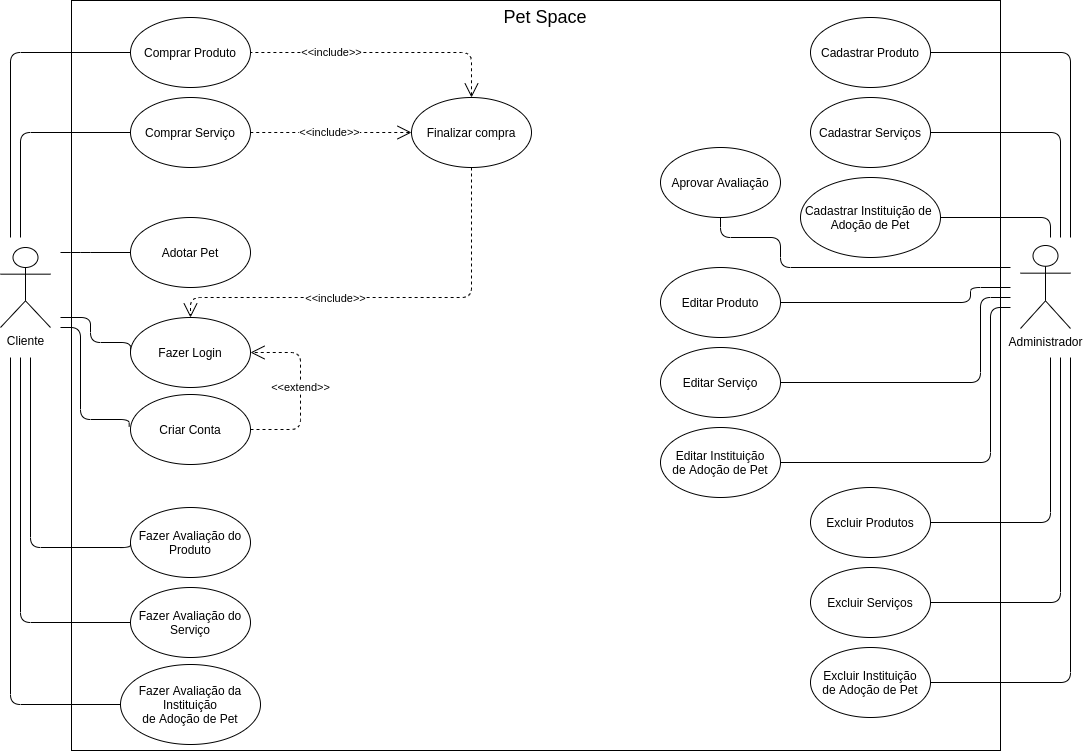

The diagram above was exported from draw.io. Its source (the exported page's mxGraphModel, read from the mxfile embedded in the PNG):
<mxGraphModel dx="1698" dy="888" grid="1" gridSize="10" guides="1" tooltips="1" connect="1" arrows="1" fold="1" page="1" pageScale="1" pageWidth="1169" pageHeight="826" background="#ffffff" math="0" shadow="0">
  <root>
    <mxCell id="0" />
    <mxCell id="1" parent="0" />
    <mxCell id="36iJgZ3kwnq2U-_qee4W-42" value="Cliente&lt;br&gt;" style="shape=umlActor;verticalLabelPosition=bottom;verticalAlign=top;html=1;" parent="1" vertex="1">
      <mxGeometry x="40" y="290" width="50" height="80" as="geometry" />
    </mxCell>
    <mxCell id="36iJgZ3kwnq2U-_qee4W-43" value="Administrador" style="shape=umlActor;verticalLabelPosition=bottom;verticalAlign=top;html=1;" parent="1" vertex="1">
      <mxGeometry x="1060" y="288" width="50" height="83" as="geometry" />
    </mxCell>
    <mxCell id="36iJgZ3kwnq2U-_qee4W-44" value="" style="rounded=0;whiteSpace=wrap;html=1;" parent="1" vertex="1">
      <mxGeometry x="111" y="43" width="929" height="750" as="geometry" />
    </mxCell>
    <mxCell id="36iJgZ3kwnq2U-_qee4W-47" value="Comprar Produto" style="ellipse;whiteSpace=wrap;html=1;" parent="1" vertex="1">
      <mxGeometry x="170" y="60" width="120" height="70" as="geometry" />
    </mxCell>
    <mxCell id="a8rErAhtfNPsXpxSIwuB-1" style="edgeStyle=orthogonalEdgeStyle;rounded=1;orthogonalLoop=1;jettySize=auto;html=1;exitX=1;exitY=0.5;exitDx=0;exitDy=0;endArrow=none;endFill=0;" parent="1" source="fzz2V5gnjjnt-TLnNtqH-14" edge="1">
      <mxGeometry relative="1" as="geometry">
        <mxPoint x="1090" y="280" as="targetPoint" />
        <Array as="points">
          <mxPoint x="1090" y="260" />
        </Array>
      </mxGeometry>
    </mxCell>
    <mxCell id="fzz2V5gnjjnt-TLnNtqH-14" value="Cadastrar Instituição de&amp;nbsp;&lt;br&gt;Adoção de Pet" style="ellipse;whiteSpace=wrap;html=1;" parent="1" vertex="1">
      <mxGeometry x="840" y="220" width="140" height="80" as="geometry" />
    </mxCell>
    <mxCell id="36iJgZ3kwnq2U-_qee4W-50" value="Comprar Serviço" style="ellipse;whiteSpace=wrap;html=1;" parent="1" vertex="1">
      <mxGeometry x="170" y="140" width="120" height="70" as="geometry" />
    </mxCell>
    <mxCell id="36iJgZ3kwnq2U-_qee4W-51" value="Fazer Avaliação do Produto" style="ellipse;whiteSpace=wrap;html=1;" parent="1" vertex="1">
      <mxGeometry x="170" y="550" width="120" height="70" as="geometry" />
    </mxCell>
    <mxCell id="36iJgZ3kwnq2U-_qee4W-80" value="" style="endArrow=none;endFill=0;html=1;edgeStyle=orthogonalEdgeStyle;align=left;verticalAlign=top;strokeColor=#000000;exitX=0;exitY=0.5;exitDx=0;exitDy=0;" parent="1" source="36iJgZ3kwnq2U-_qee4W-51" edge="1">
      <mxGeometry x="-1" relative="1" as="geometry">
        <mxPoint x="311" y="463" as="sourcePoint" />
        <mxPoint x="70" y="400" as="targetPoint" />
        <Array as="points">
          <mxPoint x="170" y="590" />
          <mxPoint x="70" y="590" />
        </Array>
      </mxGeometry>
    </mxCell>
    <mxCell id="36iJgZ3kwnq2U-_qee4W-85" value="" style="endArrow=none;endFill=0;html=1;edgeStyle=orthogonalEdgeStyle;align=left;verticalAlign=top;strokeColor=#000000;exitX=0;exitY=0.5;exitDx=0;exitDy=0;" parent="1" source="Jsdnm-AwK6m2kD-Fhpc4-1" edge="1">
      <mxGeometry x="-1" relative="1" as="geometry">
        <mxPoint x="166" y="733" as="sourcePoint" />
        <mxPoint x="60" y="400" as="targetPoint" />
        <Array as="points">
          <mxPoint x="60" y="665" />
        </Array>
      </mxGeometry>
    </mxCell>
    <mxCell id="36iJgZ3kwnq2U-_qee4W-87" value="" style="endArrow=none;endFill=0;html=1;edgeStyle=orthogonalEdgeStyle;align=left;verticalAlign=top;strokeColor=#000000;exitX=0;exitY=0.5;exitDx=0;exitDy=0;" parent="1" source="36iJgZ3kwnq2U-_qee4W-50" edge="1">
      <mxGeometry x="-1" relative="1" as="geometry">
        <mxPoint x="396.00000000000045" y="353.065" as="sourcePoint" />
        <mxPoint x="60" y="280" as="targetPoint" />
        <Array as="points">
          <mxPoint x="60" y="175" />
          <mxPoint x="60" y="280" />
        </Array>
      </mxGeometry>
    </mxCell>
    <mxCell id="36iJgZ3kwnq2U-_qee4W-88" value="" style="endArrow=none;endFill=0;html=1;edgeStyle=orthogonalEdgeStyle;align=left;verticalAlign=top;strokeColor=#000000;exitX=0;exitY=0.5;exitDx=0;exitDy=0;" parent="1" source="36iJgZ3kwnq2U-_qee4W-47" edge="1">
      <mxGeometry x="-1" relative="1" as="geometry">
        <mxPoint x="421" y="193" as="sourcePoint" />
        <mxPoint x="50" y="280" as="targetPoint" />
        <Array as="points">
          <mxPoint x="50" y="95" />
          <mxPoint x="50" y="280" />
        </Array>
      </mxGeometry>
    </mxCell>
    <mxCell id="Jsdnm-AwK6m2kD-Fhpc4-15" style="edgeStyle=orthogonalEdgeStyle;rounded=1;orthogonalLoop=1;jettySize=auto;html=1;exitX=0.5;exitY=1;exitDx=0;exitDy=0;dashed=1;startArrow=none;startFill=0;endArrow=open;endFill=0;startSize=12;endSize=12;" parent="1" source="36iJgZ3kwnq2U-_qee4W-99" target="Jsdnm-AwK6m2kD-Fhpc4-10" edge="1">
      <mxGeometry relative="1" as="geometry">
        <Array as="points">
          <mxPoint x="511" y="340" />
          <mxPoint x="230" y="340" />
        </Array>
      </mxGeometry>
    </mxCell>
    <mxCell id="Jsdnm-AwK6m2kD-Fhpc4-16" value="&amp;lt;&amp;lt;include&amp;gt;&amp;gt;" style="edgeLabel;html=1;align=center;verticalAlign=middle;resizable=0;points=[];" parent="Jsdnm-AwK6m2kD-Fhpc4-15" connectable="0" vertex="1">
      <mxGeometry x="0.118" relative="1" as="geometry">
        <mxPoint x="-25" as="offset" />
      </mxGeometry>
    </mxCell>
    <mxCell id="36iJgZ3kwnq2U-_qee4W-99" value="Finalizar compra" style="ellipse;whiteSpace=wrap;html=1;" parent="1" vertex="1">
      <mxGeometry x="451" y="140" width="120" height="70" as="geometry" />
    </mxCell>
    <mxCell id="36iJgZ3kwnq2U-_qee4W-137" style="edgeStyle=orthogonalEdgeStyle;orthogonalLoop=1;jettySize=auto;html=1;exitX=0;exitY=0.5;exitDx=0;exitDy=0;endArrow=none;endFill=0;strokeColor=#000000;rounded=1;" parent="1" source="36iJgZ3kwnq2U-_qee4W-104" edge="1">
      <mxGeometry relative="1" as="geometry">
        <Array as="points">
          <mxPoint x="120" y="295" />
          <mxPoint x="120" y="295" />
        </Array>
        <mxPoint x="100" y="295" as="targetPoint" />
      </mxGeometry>
    </mxCell>
    <mxCell id="36iJgZ3kwnq2U-_qee4W-104" value="&lt;span&gt;Adotar Pet&lt;/span&gt;" style="ellipse;whiteSpace=wrap;html=1;" parent="1" vertex="1">
      <mxGeometry x="170" y="260" width="120" height="70" as="geometry" />
    </mxCell>
    <mxCell id="36iJgZ3kwnq2U-_qee4W-176" style="edgeStyle=orthogonalEdgeStyle;rounded=1;orthogonalLoop=1;jettySize=auto;html=1;endArrow=none;endFill=0;strokeColor=#000000;exitX=-0.011;exitY=0.458;exitDx=0;exitDy=0;exitPerimeter=0;" parent="1" source="36iJgZ3kwnq2U-_qee4W-105" edge="1">
      <mxGeometry relative="1" as="geometry">
        <mxPoint x="100" y="370" as="targetPoint" />
        <Array as="points">
          <mxPoint x="120" y="462" />
          <mxPoint x="120" y="370" />
        </Array>
      </mxGeometry>
    </mxCell>
    <mxCell id="Jsdnm-AwK6m2kD-Fhpc4-12" style="edgeStyle=orthogonalEdgeStyle;rounded=1;orthogonalLoop=1;jettySize=auto;html=1;exitX=1;exitY=0.5;exitDx=0;exitDy=0;entryX=1;entryY=0.5;entryDx=0;entryDy=0;startArrow=none;startFill=0;endArrow=open;endFill=0;startSize=12;dashed=1;endSize=12;" parent="1" source="36iJgZ3kwnq2U-_qee4W-105" target="Jsdnm-AwK6m2kD-Fhpc4-10" edge="1">
      <mxGeometry relative="1" as="geometry">
        <Array as="points">
          <mxPoint x="340" y="472" />
          <mxPoint x="340" y="395" />
        </Array>
      </mxGeometry>
    </mxCell>
    <mxCell id="Jsdnm-AwK6m2kD-Fhpc4-13" value="&amp;lt;&amp;lt;extend&amp;gt;&amp;gt;" style="edgeLabel;html=1;align=center;verticalAlign=middle;resizable=0;points=[];" parent="Jsdnm-AwK6m2kD-Fhpc4-12" connectable="0" vertex="1">
      <mxGeometry x="0.3405" y="-3" relative="1" as="geometry">
        <mxPoint x="-4" y="26" as="offset" />
      </mxGeometry>
    </mxCell>
    <mxCell id="36iJgZ3kwnq2U-_qee4W-105" value="Criar Conta" style="ellipse;whiteSpace=wrap;html=1;" parent="1" vertex="1">
      <mxGeometry x="170" y="437" width="120" height="70" as="geometry" />
    </mxCell>
    <mxCell id="36iJgZ3kwnq2U-_qee4W-133" value="&amp;lt;&amp;lt;include&amp;gt;&amp;gt;" style="endArrow=none;endSize=12;dashed=1;html=1;strokeColor=#000000;entryX=1;entryY=0.5;entryDx=0;entryDy=0;exitX=0;exitY=0.5;exitDx=0;exitDy=0;startSize=12;startArrow=open;startFill=0;endFill=0;" parent="1" source="36iJgZ3kwnq2U-_qee4W-99" target="36iJgZ3kwnq2U-_qee4W-50" edge="1">
      <mxGeometry x="0.0062" width="160" relative="1" as="geometry">
        <mxPoint x="441.2702716443616" y="165.84427277883992" as="sourcePoint" />
        <mxPoint x="411" y="288" as="targetPoint" />
        <mxPoint as="offset" />
      </mxGeometry>
    </mxCell>
    <mxCell id="36iJgZ3kwnq2U-_qee4W-134" value="&amp;lt;&amp;lt;include&amp;gt;&amp;gt;" style="endArrow=none;endSize=12;dashed=1;html=1;strokeColor=#000000;entryX=1;entryY=0.5;entryDx=0;entryDy=0;startArrow=open;startFill=0;endFill=0;startSize=12;exitX=0.5;exitY=0;exitDx=0;exitDy=0;" parent="1" source="36iJgZ3kwnq2U-_qee4W-99" target="36iJgZ3kwnq2U-_qee4W-47" edge="1">
      <mxGeometry x="0.3963" width="160" relative="1" as="geometry">
        <mxPoint x="468" y="112" as="sourcePoint" />
        <mxPoint x="541" y="73" as="targetPoint" />
        <Array as="points">
          <mxPoint x="511" y="95" />
        </Array>
        <mxPoint as="offset" />
      </mxGeometry>
    </mxCell>
    <mxCell id="36iJgZ3kwnq2U-_qee4W-146" value="Editar Serviço" style="ellipse;whiteSpace=wrap;html=1;" parent="1" vertex="1">
      <mxGeometry x="700" y="390" width="120" height="70" as="geometry" />
    </mxCell>
    <mxCell id="36iJgZ3kwnq2U-_qee4W-147" value="" style="endArrow=none;endFill=0;html=1;edgeStyle=orthogonalEdgeStyle;align=left;verticalAlign=top;strokeColor=#000000;exitX=1;exitY=0.5;exitDx=0;exitDy=0;" parent="1" source="36iJgZ3kwnq2U-_qee4W-146" edge="1">
      <mxGeometry x="-1" relative="1" as="geometry">
        <mxPoint x="711" y="695.94" as="sourcePoint" />
        <mxPoint x="1050" y="340" as="targetPoint" />
        <Array as="points">
          <mxPoint x="1020" y="425" />
          <mxPoint x="1020" y="340" />
        </Array>
      </mxGeometry>
    </mxCell>
    <mxCell id="36iJgZ3kwnq2U-_qee4W-148" value="Editar Instituição&lt;br&gt;de Adoção&amp;nbsp;de Pet" style="ellipse;whiteSpace=wrap;html=1;" parent="1" vertex="1">
      <mxGeometry x="700" y="470" width="120" height="70" as="geometry" />
    </mxCell>
    <mxCell id="36iJgZ3kwnq2U-_qee4W-149" value="" style="endArrow=none;endFill=0;html=1;edgeStyle=orthogonalEdgeStyle;align=left;verticalAlign=top;strokeColor=#000000;exitX=1;exitY=0.5;exitDx=0;exitDy=0;" parent="1" source="36iJgZ3kwnq2U-_qee4W-148" edge="1">
      <mxGeometry x="-1" relative="1" as="geometry">
        <mxPoint x="841" y="398" as="sourcePoint" />
        <mxPoint x="1050" y="350" as="targetPoint" />
        <Array as="points">
          <mxPoint x="1030" y="505" />
          <mxPoint x="1030" y="350" />
        </Array>
      </mxGeometry>
    </mxCell>
    <mxCell id="36iJgZ3kwnq2U-_qee4W-158" value="" style="endArrow=none;endFill=0;html=1;edgeStyle=orthogonalEdgeStyle;align=left;verticalAlign=top;strokeColor=#000000;exitX=1;exitY=0.5;exitDx=0;exitDy=0;" parent="1" source="36iJgZ3kwnq2U-_qee4W-159" edge="1">
      <mxGeometry x="-1" relative="1" as="geometry">
        <mxPoint x="896" y="202.94000000000005" as="sourcePoint" />
        <mxPoint x="1110" y="280" as="targetPoint" />
        <Array as="points">
          <mxPoint x="1110" y="95" />
        </Array>
      </mxGeometry>
    </mxCell>
    <mxCell id="36iJgZ3kwnq2U-_qee4W-159" value="Cadastrar Produto" style="ellipse;whiteSpace=wrap;html=1;" parent="1" vertex="1">
      <mxGeometry x="850" y="60" width="120" height="70" as="geometry" />
    </mxCell>
    <mxCell id="36iJgZ3kwnq2U-_qee4W-161" value="Cadastrar Serviços" style="ellipse;whiteSpace=wrap;html=1;" parent="1" vertex="1">
      <mxGeometry x="850" y="140" width="120" height="70" as="geometry" />
    </mxCell>
    <mxCell id="36iJgZ3kwnq2U-_qee4W-162" value="" style="endArrow=none;endFill=0;html=1;edgeStyle=orthogonalEdgeStyle;align=left;verticalAlign=top;strokeColor=#000000;exitX=1;exitY=0.5;exitDx=0;exitDy=0;" parent="1" source="36iJgZ3kwnq2U-_qee4W-161" edge="1">
      <mxGeometry x="-1" relative="1" as="geometry">
        <mxPoint x="896" y="292.94000000000005" as="sourcePoint" />
        <mxPoint x="1100" y="280" as="targetPoint" />
        <Array as="points">
          <mxPoint x="1100" y="175" />
        </Array>
      </mxGeometry>
    </mxCell>
    <mxCell id="S7Mp6-y4nlm4WHoYg9s2-4" style="edgeStyle=orthogonalEdgeStyle;rounded=1;orthogonalLoop=1;jettySize=auto;html=1;exitX=1;exitY=0.5;exitDx=0;exitDy=0;endArrow=none;endFill=0;" parent="1" source="Jsdnm-AwK6m2kD-Fhpc4-7" edge="1">
      <mxGeometry relative="1" as="geometry">
        <mxPoint x="1090" y="400" as="targetPoint" />
        <mxPoint x="981" y="562.9999999999999" as="sourcePoint" />
        <Array as="points">
          <mxPoint x="1090" y="565" />
        </Array>
      </mxGeometry>
    </mxCell>
    <mxCell id="36iJgZ3kwnq2U-_qee4W-166" style="edgeStyle=orthogonalEdgeStyle;rounded=1;orthogonalLoop=1;jettySize=auto;html=1;endArrow=none;endFill=0;exitX=1;exitY=0.5;exitDx=0;exitDy=0;" parent="1" source="Jsdnm-AwK6m2kD-Fhpc4-6" edge="1">
      <mxGeometry relative="1" as="geometry">
        <mxPoint x="981" y="720" as="sourcePoint" />
        <mxPoint x="1110" y="400" as="targetPoint" />
        <Array as="points">
          <mxPoint x="1110" y="725" />
        </Array>
      </mxGeometry>
    </mxCell>
    <mxCell id="36iJgZ3kwnq2U-_qee4W-172" value="Editar Produto" style="ellipse;whiteSpace=wrap;html=1;" parent="1" vertex="1">
      <mxGeometry x="700" y="310" width="120" height="70" as="geometry" />
    </mxCell>
    <mxCell id="36iJgZ3kwnq2U-_qee4W-173" style="edgeStyle=orthogonalEdgeStyle;rounded=1;orthogonalLoop=1;jettySize=auto;html=1;exitX=1;exitY=0.5;exitDx=0;exitDy=0;endArrow=none;endFill=0;" parent="1" source="36iJgZ3kwnq2U-_qee4W-172" edge="1">
      <mxGeometry relative="1" as="geometry">
        <mxPoint x="1050" y="330" as="targetPoint" />
        <Array as="points">
          <mxPoint x="1010" y="345" />
          <mxPoint x="1010" y="330" />
        </Array>
      </mxGeometry>
    </mxCell>
    <mxCell id="gK2yb1Mtge8RrcdVj7kC-2" style="edgeStyle=orthogonalEdgeStyle;rounded=1;orthogonalLoop=1;jettySize=auto;html=1;endArrow=none;endFill=0;exitX=1;exitY=0.5;exitDx=0;exitDy=0;" parent="1" source="Jsdnm-AwK6m2kD-Fhpc4-5" edge="1">
      <mxGeometry relative="1" as="geometry">
        <mxPoint x="1010" y="660" as="sourcePoint" />
        <mxPoint x="1100" y="400" as="targetPoint" />
        <Array as="points">
          <mxPoint x="1100" y="645" />
        </Array>
      </mxGeometry>
    </mxCell>
    <mxCell id="S7Mp6-y4nlm4WHoYg9s2-5" value="&lt;font style=&quot;font-size: 18px&quot;&gt;Pet Space&lt;/font&gt;" style="text;html=1;strokeColor=none;fillColor=none;align=center;verticalAlign=middle;whiteSpace=wrap;rounded=0;" parent="1" vertex="1">
      <mxGeometry x="510" y="50" width="150" height="20" as="geometry" />
    </mxCell>
    <mxCell id="Jsdnm-AwK6m2kD-Fhpc4-1" value="Fazer Avaliação do Serviço" style="ellipse;whiteSpace=wrap;html=1;" parent="1" vertex="1">
      <mxGeometry x="170" y="630" width="120" height="70" as="geometry" />
    </mxCell>
    <mxCell id="Jsdnm-AwK6m2kD-Fhpc4-5" value="Excluir Serviços" style="ellipse;whiteSpace=wrap;html=1;" parent="1" vertex="1">
      <mxGeometry x="850" y="610" width="120" height="70" as="geometry" />
    </mxCell>
    <mxCell id="Jsdnm-AwK6m2kD-Fhpc4-6" value="Excluir Instituição&lt;br&gt;de Adoção&amp;nbsp;de Pet" style="ellipse;whiteSpace=wrap;html=1;" parent="1" vertex="1">
      <mxGeometry x="850" y="690" width="120" height="70" as="geometry" />
    </mxCell>
    <mxCell id="Jsdnm-AwK6m2kD-Fhpc4-7" value="Excluir Produtos" style="ellipse;whiteSpace=wrap;html=1;" parent="1" vertex="1">
      <mxGeometry x="850" y="530" width="120" height="70" as="geometry" />
    </mxCell>
    <mxCell id="Jsdnm-AwK6m2kD-Fhpc4-11" style="edgeStyle=orthogonalEdgeStyle;rounded=1;orthogonalLoop=1;jettySize=auto;html=1;exitX=0;exitY=0.5;exitDx=0;exitDy=0;startArrow=none;startFill=0;endArrow=none;endFill=0;startSize=12;" parent="1" source="Jsdnm-AwK6m2kD-Fhpc4-10" edge="1">
      <mxGeometry relative="1" as="geometry">
        <mxPoint x="100" y="360" as="targetPoint" />
        <Array as="points">
          <mxPoint x="130" y="385" />
          <mxPoint x="130" y="360" />
        </Array>
      </mxGeometry>
    </mxCell>
    <mxCell id="Jsdnm-AwK6m2kD-Fhpc4-10" value="Fazer Login" style="ellipse;whiteSpace=wrap;html=1;" parent="1" vertex="1">
      <mxGeometry x="170" y="360" width="120" height="70" as="geometry" />
    </mxCell>
    <mxCell id="EbtC2uwHm1zBMnSL742x-2" style="edgeStyle=orthogonalEdgeStyle;rounded=1;orthogonalLoop=1;jettySize=auto;html=1;endArrow=none;endFill=0;exitX=0;exitY=0.5;exitDx=0;exitDy=0;" parent="1" source="EbtC2uwHm1zBMnSL742x-1" edge="1">
      <mxGeometry relative="1" as="geometry">
        <mxPoint x="50" y="400" as="targetPoint" />
        <Array as="points">
          <mxPoint x="50" y="747" />
        </Array>
      </mxGeometry>
    </mxCell>
    <mxCell id="EbtC2uwHm1zBMnSL742x-1" value="Fazer Avaliação da Instituição&lt;br&gt;de Adoção&amp;nbsp;de Pet" style="ellipse;whiteSpace=wrap;html=1;" parent="1" vertex="1">
      <mxGeometry x="160" y="707" width="140" height="80" as="geometry" />
    </mxCell>
    <mxCell id="EbtC2uwHm1zBMnSL742x-5" style="edgeStyle=orthogonalEdgeStyle;rounded=1;orthogonalLoop=1;jettySize=auto;html=1;endArrow=none;endFill=0;exitX=0.5;exitY=1;exitDx=0;exitDy=0;" parent="1" source="EbtC2uwHm1zBMnSL742x-3" edge="1">
      <mxGeometry relative="1" as="geometry">
        <mxPoint x="1050" y="310" as="targetPoint" />
        <Array as="points">
          <mxPoint x="760" y="280" />
          <mxPoint x="820" y="280" />
          <mxPoint x="820" y="310" />
        </Array>
      </mxGeometry>
    </mxCell>
    <mxCell id="EbtC2uwHm1zBMnSL742x-3" value="Aprovar Avaliação" style="ellipse;whiteSpace=wrap;html=1;" parent="1" vertex="1">
      <mxGeometry x="700" y="190" width="120" height="70" as="geometry" />
    </mxCell>
  </root>
</mxGraphModel>